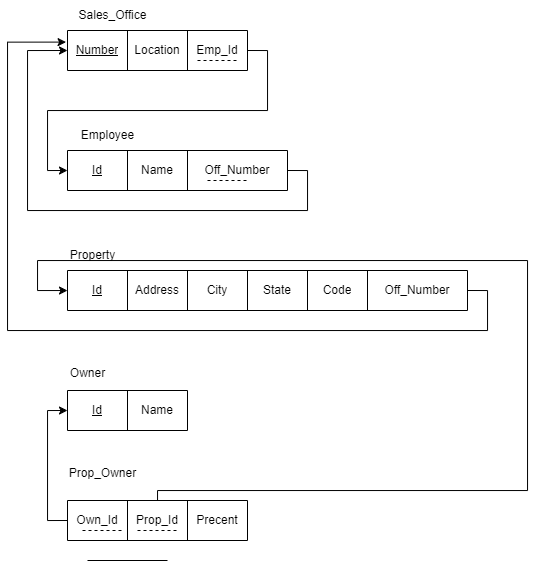

The diagram above was exported from draw.io. Its source (the exported page's mxGraphModel, read from the mxfile embedded in the PNG):
<mxGraphModel dx="1147" dy="557" grid="1" gridSize="10" guides="1" tooltips="1" connect="1" arrows="1" fold="1" page="1" pageScale="1" pageWidth="850" pageHeight="1100" math="0" shadow="0">
  <root>
    <mxCell id="0" />
    <mxCell id="1" parent="0" />
    <mxCell id="mHo-6a4vAX588gych23q-7" value="" style="shape=table;startSize=0;container=1;collapsible=0;childLayout=tableLayout;" vertex="1" parent="1">
      <mxGeometry x="80" y="40" width="180" height="40" as="geometry" />
    </mxCell>
    <mxCell id="mHo-6a4vAX588gych23q-8" value="" style="shape=tableRow;horizontal=0;startSize=0;swimlaneHead=0;swimlaneBody=0;strokeColor=inherit;top=0;left=0;bottom=0;right=0;collapsible=0;dropTarget=0;fillColor=none;points=[[0,0.5],[1,0.5]];portConstraint=eastwest;" vertex="1" parent="mHo-6a4vAX588gych23q-7">
      <mxGeometry width="180" height="40" as="geometry" />
    </mxCell>
    <mxCell id="mHo-6a4vAX588gych23q-9" value="&lt;u&gt;Number&lt;/u&gt;" style="shape=partialRectangle;html=1;whiteSpace=wrap;connectable=0;strokeColor=inherit;overflow=hidden;fillColor=none;top=0;left=0;bottom=0;right=0;pointerEvents=1;" vertex="1" parent="mHo-6a4vAX588gych23q-8">
      <mxGeometry width="60" height="40" as="geometry">
        <mxRectangle width="60" height="40" as="alternateBounds" />
      </mxGeometry>
    </mxCell>
    <mxCell id="mHo-6a4vAX588gych23q-10" value="Location" style="shape=partialRectangle;html=1;whiteSpace=wrap;connectable=0;strokeColor=inherit;overflow=hidden;fillColor=none;top=0;left=0;bottom=0;right=0;pointerEvents=1;" vertex="1" parent="mHo-6a4vAX588gych23q-8">
      <mxGeometry x="60" width="60" height="40" as="geometry">
        <mxRectangle width="60" height="40" as="alternateBounds" />
      </mxGeometry>
    </mxCell>
    <mxCell id="mHo-6a4vAX588gych23q-11" value="Emp_Id" style="shape=partialRectangle;html=1;whiteSpace=wrap;connectable=0;strokeColor=inherit;overflow=hidden;fillColor=none;top=0;left=0;bottom=0;right=0;pointerEvents=1;" vertex="1" parent="mHo-6a4vAX588gych23q-8">
      <mxGeometry x="120" width="60" height="40" as="geometry">
        <mxRectangle width="60" height="40" as="alternateBounds" />
      </mxGeometry>
    </mxCell>
    <mxCell id="mHo-6a4vAX588gych23q-12" value="Sales_Office" style="text;html=1;align=center;verticalAlign=middle;resizable=0;points=[];autosize=1;strokeColor=none;fillColor=none;" vertex="1" parent="1">
      <mxGeometry x="80" y="10" width="90" height="30" as="geometry" />
    </mxCell>
    <mxCell id="mHo-6a4vAX588gych23q-13" value="" style="shape=table;startSize=0;container=1;collapsible=0;childLayout=tableLayout;" vertex="1" parent="1">
      <mxGeometry x="80" y="160" width="220" height="40" as="geometry" />
    </mxCell>
    <mxCell id="mHo-6a4vAX588gych23q-14" value="" style="shape=tableRow;horizontal=0;startSize=0;swimlaneHead=0;swimlaneBody=0;strokeColor=inherit;top=0;left=0;bottom=0;right=0;collapsible=0;dropTarget=0;fillColor=none;points=[[0,0.5],[1,0.5]];portConstraint=eastwest;" vertex="1" parent="mHo-6a4vAX588gych23q-13">
      <mxGeometry width="220" height="40" as="geometry" />
    </mxCell>
    <mxCell id="mHo-6a4vAX588gych23q-15" value="&lt;u&gt;Id&lt;/u&gt;" style="shape=partialRectangle;html=1;whiteSpace=wrap;connectable=0;strokeColor=inherit;overflow=hidden;fillColor=none;top=0;left=0;bottom=0;right=0;pointerEvents=1;" vertex="1" parent="mHo-6a4vAX588gych23q-14">
      <mxGeometry width="60" height="40" as="geometry">
        <mxRectangle width="60" height="40" as="alternateBounds" />
      </mxGeometry>
    </mxCell>
    <mxCell id="mHo-6a4vAX588gych23q-16" value="Name" style="shape=partialRectangle;html=1;whiteSpace=wrap;connectable=0;strokeColor=inherit;overflow=hidden;fillColor=none;top=0;left=0;bottom=0;right=0;pointerEvents=1;" vertex="1" parent="mHo-6a4vAX588gych23q-14">
      <mxGeometry x="60" width="60" height="40" as="geometry">
        <mxRectangle width="60" height="40" as="alternateBounds" />
      </mxGeometry>
    </mxCell>
    <mxCell id="mHo-6a4vAX588gych23q-17" value="Off_Number" style="shape=partialRectangle;html=1;whiteSpace=wrap;connectable=0;strokeColor=inherit;overflow=hidden;fillColor=none;top=0;left=0;bottom=0;right=0;pointerEvents=1;" vertex="1" parent="mHo-6a4vAX588gych23q-14">
      <mxGeometry x="120" width="100" height="40" as="geometry">
        <mxRectangle width="100" height="40" as="alternateBounds" />
      </mxGeometry>
    </mxCell>
    <mxCell id="mHo-6a4vAX588gych23q-18" value="Employee" style="text;html=1;align=center;verticalAlign=middle;resizable=0;points=[];autosize=1;strokeColor=none;fillColor=none;" vertex="1" parent="1">
      <mxGeometry x="80" y="130" width="80" height="30" as="geometry" />
    </mxCell>
    <mxCell id="mHo-6a4vAX588gych23q-19" value="" style="shape=table;startSize=0;container=1;collapsible=0;childLayout=tableLayout;" vertex="1" parent="1">
      <mxGeometry x="80" y="280" width="400" height="40" as="geometry" />
    </mxCell>
    <mxCell id="mHo-6a4vAX588gych23q-20" value="" style="shape=tableRow;horizontal=0;startSize=0;swimlaneHead=0;swimlaneBody=0;strokeColor=inherit;top=0;left=0;bottom=0;right=0;collapsible=0;dropTarget=0;fillColor=none;points=[[0,0.5],[1,0.5]];portConstraint=eastwest;" vertex="1" parent="mHo-6a4vAX588gych23q-19">
      <mxGeometry width="400" height="40" as="geometry" />
    </mxCell>
    <mxCell id="mHo-6a4vAX588gych23q-21" value="&lt;u&gt;Id&lt;/u&gt;" style="shape=partialRectangle;html=1;whiteSpace=wrap;connectable=0;strokeColor=inherit;overflow=hidden;fillColor=none;top=0;left=0;bottom=0;right=0;pointerEvents=1;" vertex="1" parent="mHo-6a4vAX588gych23q-20">
      <mxGeometry width="60" height="40" as="geometry">
        <mxRectangle width="60" height="40" as="alternateBounds" />
      </mxGeometry>
    </mxCell>
    <mxCell id="mHo-6a4vAX588gych23q-22" value="Address" style="shape=partialRectangle;html=1;whiteSpace=wrap;connectable=0;strokeColor=inherit;overflow=hidden;fillColor=none;top=0;left=0;bottom=0;right=0;pointerEvents=1;" vertex="1" parent="mHo-6a4vAX588gych23q-20">
      <mxGeometry x="60" width="60" height="40" as="geometry">
        <mxRectangle width="60" height="40" as="alternateBounds" />
      </mxGeometry>
    </mxCell>
    <mxCell id="mHo-6a4vAX588gych23q-23" value="City" style="shape=partialRectangle;html=1;whiteSpace=wrap;connectable=0;strokeColor=inherit;overflow=hidden;fillColor=none;top=0;left=0;bottom=0;right=0;pointerEvents=1;" vertex="1" parent="mHo-6a4vAX588gych23q-20">
      <mxGeometry x="120" width="60" height="40" as="geometry">
        <mxRectangle width="60" height="40" as="alternateBounds" />
      </mxGeometry>
    </mxCell>
    <mxCell id="mHo-6a4vAX588gych23q-24" value="State" style="shape=partialRectangle;html=1;whiteSpace=wrap;connectable=0;strokeColor=inherit;overflow=hidden;fillColor=none;top=0;left=0;bottom=0;right=0;pointerEvents=1;" vertex="1" parent="mHo-6a4vAX588gych23q-20">
      <mxGeometry x="180" width="60" height="40" as="geometry">
        <mxRectangle width="60" height="40" as="alternateBounds" />
      </mxGeometry>
    </mxCell>
    <mxCell id="mHo-6a4vAX588gych23q-25" value="Code" style="shape=partialRectangle;html=1;whiteSpace=wrap;connectable=0;strokeColor=inherit;overflow=hidden;fillColor=none;top=0;left=0;bottom=0;right=0;pointerEvents=1;" vertex="1" parent="mHo-6a4vAX588gych23q-20">
      <mxGeometry x="240" width="60" height="40" as="geometry">
        <mxRectangle width="60" height="40" as="alternateBounds" />
      </mxGeometry>
    </mxCell>
    <mxCell id="mHo-6a4vAX588gych23q-26" value="Off_Number" style="shape=partialRectangle;html=1;whiteSpace=wrap;connectable=0;strokeColor=inherit;overflow=hidden;fillColor=none;top=0;left=0;bottom=0;right=0;pointerEvents=1;" vertex="1" parent="mHo-6a4vAX588gych23q-20">
      <mxGeometry x="300" width="100" height="40" as="geometry">
        <mxRectangle width="100" height="40" as="alternateBounds" />
      </mxGeometry>
    </mxCell>
    <mxCell id="mHo-6a4vAX588gych23q-27" value="Property" style="text;html=1;align=center;verticalAlign=middle;resizable=0;points=[];autosize=1;strokeColor=none;fillColor=none;" vertex="1" parent="1">
      <mxGeometry x="70" y="250" width="70" height="30" as="geometry" />
    </mxCell>
    <mxCell id="mHo-6a4vAX588gych23q-28" value="" style="shape=table;startSize=0;container=1;collapsible=0;childLayout=tableLayout;" vertex="1" parent="1">
      <mxGeometry x="80" y="400" width="120" height="40" as="geometry" />
    </mxCell>
    <mxCell id="mHo-6a4vAX588gych23q-29" value="" style="shape=tableRow;horizontal=0;startSize=0;swimlaneHead=0;swimlaneBody=0;strokeColor=inherit;top=0;left=0;bottom=0;right=0;collapsible=0;dropTarget=0;fillColor=none;points=[[0,0.5],[1,0.5]];portConstraint=eastwest;" vertex="1" parent="mHo-6a4vAX588gych23q-28">
      <mxGeometry width="120" height="40" as="geometry" />
    </mxCell>
    <mxCell id="mHo-6a4vAX588gych23q-30" value="&lt;u&gt;Id&lt;/u&gt;" style="shape=partialRectangle;html=1;whiteSpace=wrap;connectable=0;strokeColor=inherit;overflow=hidden;fillColor=none;top=0;left=0;bottom=0;right=0;pointerEvents=1;" vertex="1" parent="mHo-6a4vAX588gych23q-29">
      <mxGeometry width="60" height="40" as="geometry">
        <mxRectangle width="60" height="40" as="alternateBounds" />
      </mxGeometry>
    </mxCell>
    <mxCell id="mHo-6a4vAX588gych23q-31" value="Name" style="shape=partialRectangle;html=1;whiteSpace=wrap;connectable=0;strokeColor=inherit;overflow=hidden;fillColor=none;top=0;left=0;bottom=0;right=0;pointerEvents=1;" vertex="1" parent="mHo-6a4vAX588gych23q-29">
      <mxGeometry x="60" width="60" height="40" as="geometry">
        <mxRectangle width="60" height="40" as="alternateBounds" />
      </mxGeometry>
    </mxCell>
    <mxCell id="mHo-6a4vAX588gych23q-32" value="Owner" style="text;html=1;align=center;verticalAlign=middle;resizable=0;points=[];autosize=1;strokeColor=none;fillColor=none;" vertex="1" parent="1">
      <mxGeometry x="70" y="368" width="60" height="30" as="geometry" />
    </mxCell>
    <mxCell id="mHo-6a4vAX588gych23q-33" value="" style="endArrow=none;dashed=1;html=1;rounded=0;" edge="1" parent="1">
      <mxGeometry width="50" height="50" relative="1" as="geometry">
        <mxPoint x="210" y="70" as="sourcePoint" />
        <mxPoint x="250" y="70" as="targetPoint" />
      </mxGeometry>
    </mxCell>
    <mxCell id="mHo-6a4vAX588gych23q-34" style="edgeStyle=orthogonalEdgeStyle;rounded=0;orthogonalLoop=1;jettySize=auto;html=1;exitX=1;exitY=0.5;exitDx=0;exitDy=0;entryX=0;entryY=0.5;entryDx=0;entryDy=0;" edge="1" parent="1" source="mHo-6a4vAX588gych23q-8" target="mHo-6a4vAX588gych23q-14">
      <mxGeometry relative="1" as="geometry" />
    </mxCell>
    <mxCell id="mHo-6a4vAX588gych23q-35" value="" style="endArrow=none;dashed=1;html=1;rounded=0;" edge="1" parent="1">
      <mxGeometry width="50" height="50" relative="1" as="geometry">
        <mxPoint x="220" y="190" as="sourcePoint" />
        <mxPoint x="260" y="190" as="targetPoint" />
      </mxGeometry>
    </mxCell>
    <mxCell id="mHo-6a4vAX588gych23q-36" style="edgeStyle=orthogonalEdgeStyle;rounded=0;orthogonalLoop=1;jettySize=auto;html=1;exitX=1;exitY=0.5;exitDx=0;exitDy=0;entryX=0;entryY=0.5;entryDx=0;entryDy=0;" edge="1" parent="1" source="mHo-6a4vAX588gych23q-14" target="mHo-6a4vAX588gych23q-8">
      <mxGeometry relative="1" as="geometry">
        <Array as="points">
          <mxPoint x="320" y="180" />
          <mxPoint x="320" y="220" />
          <mxPoint x="40" y="220" />
          <mxPoint x="40" y="60" />
        </Array>
      </mxGeometry>
    </mxCell>
    <mxCell id="mHo-6a4vAX588gych23q-37" style="edgeStyle=orthogonalEdgeStyle;rounded=0;orthogonalLoop=1;jettySize=auto;html=1;exitX=1;exitY=0.5;exitDx=0;exitDy=0;entryX=-0.008;entryY=0.29;entryDx=0;entryDy=0;entryPerimeter=0;" edge="1" parent="1" source="mHo-6a4vAX588gych23q-20" target="mHo-6a4vAX588gych23q-8">
      <mxGeometry relative="1" as="geometry">
        <Array as="points">
          <mxPoint x="500" y="300" />
          <mxPoint x="500" y="340" />
          <mxPoint x="20" y="340" />
          <mxPoint x="20" y="52" />
        </Array>
      </mxGeometry>
    </mxCell>
    <mxCell id="mHo-6a4vAX588gych23q-38" value="" style="shape=table;startSize=0;container=1;collapsible=0;childLayout=tableLayout;" vertex="1" parent="1">
      <mxGeometry x="80" y="510" width="180" height="40" as="geometry" />
    </mxCell>
    <mxCell id="mHo-6a4vAX588gych23q-39" value="" style="shape=tableRow;horizontal=0;startSize=0;swimlaneHead=0;swimlaneBody=0;strokeColor=inherit;top=0;left=0;bottom=0;right=0;collapsible=0;dropTarget=0;fillColor=none;points=[[0,0.5],[1,0.5]];portConstraint=eastwest;" vertex="1" parent="mHo-6a4vAX588gych23q-38">
      <mxGeometry width="180" height="40" as="geometry" />
    </mxCell>
    <mxCell id="mHo-6a4vAX588gych23q-40" value="Own_Id" style="shape=partialRectangle;html=1;whiteSpace=wrap;connectable=0;strokeColor=inherit;overflow=hidden;fillColor=none;top=0;left=0;bottom=0;right=0;pointerEvents=1;" vertex="1" parent="mHo-6a4vAX588gych23q-39">
      <mxGeometry width="60" height="40" as="geometry">
        <mxRectangle width="60" height="40" as="alternateBounds" />
      </mxGeometry>
    </mxCell>
    <mxCell id="mHo-6a4vAX588gych23q-41" value="Prop_Id" style="shape=partialRectangle;html=1;whiteSpace=wrap;connectable=0;strokeColor=inherit;overflow=hidden;fillColor=none;top=0;left=0;bottom=0;right=0;pointerEvents=1;" vertex="1" parent="mHo-6a4vAX588gych23q-39">
      <mxGeometry x="60" width="60" height="40" as="geometry">
        <mxRectangle width="60" height="40" as="alternateBounds" />
      </mxGeometry>
    </mxCell>
    <mxCell id="mHo-6a4vAX588gych23q-42" value="Precent" style="shape=partialRectangle;html=1;whiteSpace=wrap;connectable=0;strokeColor=inherit;overflow=hidden;fillColor=none;top=0;left=0;bottom=0;right=0;pointerEvents=1;" vertex="1" parent="mHo-6a4vAX588gych23q-39">
      <mxGeometry x="120" width="60" height="40" as="geometry">
        <mxRectangle width="60" height="40" as="alternateBounds" />
      </mxGeometry>
    </mxCell>
    <mxCell id="mHo-6a4vAX588gych23q-43" value="Prop_Owner" style="text;html=1;align=center;verticalAlign=middle;resizable=0;points=[];autosize=1;strokeColor=none;fillColor=none;" vertex="1" parent="1">
      <mxGeometry x="70" y="468" width="90" height="30" as="geometry" />
    </mxCell>
    <mxCell id="mHo-6a4vAX588gych23q-44" value="" style="endArrow=none;dashed=1;html=1;rounded=0;" edge="1" parent="1">
      <mxGeometry width="50" height="50" relative="1" as="geometry">
        <mxPoint x="95" y="540" as="sourcePoint" />
        <mxPoint x="135" y="540" as="targetPoint" />
      </mxGeometry>
    </mxCell>
    <mxCell id="mHo-6a4vAX588gych23q-45" value="" style="endArrow=none;dashed=1;html=1;rounded=0;" edge="1" parent="1">
      <mxGeometry width="50" height="50" relative="1" as="geometry">
        <mxPoint x="150" y="540" as="sourcePoint" />
        <mxPoint x="190" y="540" as="targetPoint" />
      </mxGeometry>
    </mxCell>
    <mxCell id="mHo-6a4vAX588gych23q-46" value="" style="endArrow=none;html=1;rounded=0;" edge="1" parent="1">
      <mxGeometry width="50" height="50" relative="1" as="geometry">
        <mxPoint x="100" y="570" as="sourcePoint" />
        <mxPoint x="180" y="570" as="targetPoint" />
      </mxGeometry>
    </mxCell>
    <mxCell id="mHo-6a4vAX588gych23q-47" style="edgeStyle=orthogonalEdgeStyle;rounded=0;orthogonalLoop=1;jettySize=auto;html=1;exitX=0;exitY=0.5;exitDx=0;exitDy=0;entryX=0;entryY=0.5;entryDx=0;entryDy=0;" edge="1" parent="1" source="mHo-6a4vAX588gych23q-39" target="mHo-6a4vAX588gych23q-29">
      <mxGeometry relative="1" as="geometry" />
    </mxCell>
    <mxCell id="mHo-6a4vAX588gych23q-48" value="" style="endArrow=classic;html=1;rounded=0;edgeStyle=orthogonalEdgeStyle;" edge="1" parent="1" source="mHo-6a4vAX588gych23q-39" target="mHo-6a4vAX588gych23q-20">
      <mxGeometry width="50" height="50" relative="1" as="geometry">
        <mxPoint x="400" y="390" as="sourcePoint" />
        <mxPoint x="450" y="340" as="targetPoint" />
        <Array as="points">
          <mxPoint x="170" y="500" />
          <mxPoint x="540" y="500" />
          <mxPoint x="540" y="270" />
          <mxPoint x="50" y="270" />
          <mxPoint x="50" y="300" />
        </Array>
      </mxGeometry>
    </mxCell>
  </root>
</mxGraphModel>